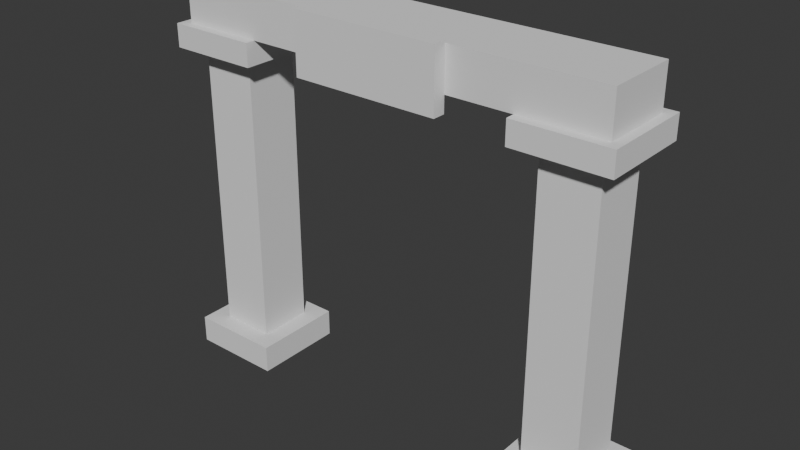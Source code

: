 # Source: Woodland_Arch_Final.blend  (saved by Blender 4.2.67; exported with 4.5.12 LTS)
import bpy
from mathutils import Matrix  # noqa: F401  (used for matrix-valued properties, if any)

bpy.ops.wm.read_factory_settings(use_empty=True)
scene = bpy.context.scene
scene.name = 'Scene'

# ---- collections
col_collection = bpy.data.collections.new('Collection'); scene.collection.children.link(col_collection)
col_miliastra_boxes = bpy.data.collections.new('Miliastra Boxes'); scene.collection.children.link(col_miliastra_boxes)

# ---- world
world_world = bpy.data.worlds.new('World'); scene.world = world_world
world_world.use_nodes = True; world_world.node_tree.nodes.clear()
_N = world_world.node_tree.nodes; _L = world_world.node_tree.links
n0 = _N.new('ShaderNodeOutputWorld'); n0.name = 'World Output'; n0.location = (300, 300)
n1 = _N.new('ShaderNodeBackground'); n1.name = 'Background'; n1.location = (10, 300)
n1.inputs[0].default_value = (0.05088, 0.05088, 0.05088, 1.0)
_L.new(n1.outputs[0], n0.inputs[0])
n0.is_active_output = True
world_world.color = (0.05088, 0.05088, 0.05088)
world_world.sun_shadow_jitter_overblur = 0.0

# ---- meshes
me_cube_001 = bpy.data.meshes.new('Cube.001')
me_cube_001.from_pydata([(-0.5, -0.5, -0.5), (-0.5, -0.5, 0.5), (-0.5, 0.5, -0.5), (-0.5, 0.5, 0.5), (0.5, -0.5, -0.5), (0.5, -0.5, 0.5), (0.5, 0.5, -0.5), (0.5, 0.5, 0.5)], [], [(0, 1, 3, 2), (2, 3, 7, 6), (6, 7, 5, 4), (4, 5, 1, 0), (2, 6, 4, 0), (7, 3, 1, 5)])
_uv = me_cube_001.uv_layers.new(name='UVMap')
_uv.uv.foreach_set('vector', [0.375, 0.0, 0.625, 0.0, 0.625, 0.25, 0.375, 0.25, 0.375, 0.25, 0.625, 0.25, 0.625, 0.5, 0.375, 0.5, 0.375, 0.5, 0.625, 0.5, 0.625, 0.75, 0.375, 0.75, 0.375, 0.75, 0.625, 0.75, 0.625, 1.0, 0.375, 1.0, 0.125, 0.5, 0.375, 0.5, 0.375, 0.75, 0.125, 0.75, 0.625, 0.5, 0.875, 0.5, 0.875, 0.75, 0.625, 0.75])
me_cube_001.update()
me_cube_002 = bpy.data.meshes.new('Cube.002')
me_cube_002.from_pydata([(-0.5, -0.5, -0.5), (-0.5, -0.5, 0.5), (-0.5, 0.5, -0.5), (-0.5, 0.5, 0.5), (0.5, -0.5, -0.5), (0.5, -0.5, 0.5), (0.5, 0.5, -0.5), (0.5, 0.5, 0.5)], [], [(0, 1, 3, 2), (2, 3, 7, 6), (6, 7, 5, 4), (4, 5, 1, 0), (2, 6, 4, 0), (7, 3, 1, 5)])
_uv = me_cube_002.uv_layers.new(name='UVMap')
_uv.uv.foreach_set('vector', [0.375, 0.0, 0.625, 0.0, 0.625, 0.25, 0.375, 0.25, 0.375, 0.25, 0.625, 0.25, 0.625, 0.5, 0.375, 0.5, 0.375, 0.5, 0.625, 0.5, 0.625, 0.75, 0.375, 0.75, 0.375, 0.75, 0.625, 0.75, 0.625, 1.0, 0.375, 1.0, 0.125, 0.5, 0.375, 0.5, 0.375, 0.75, 0.125, 0.75, 0.625, 0.5, 0.875, 0.5, 0.875, 0.75, 0.625, 0.75])
me_cube_002.update()
me_cube_003 = bpy.data.meshes.new('Cube.003')
me_cube_003.from_pydata([(-0.5, -0.5, -0.5), (-0.5, -0.5, 0.5), (-0.5, 0.5, -0.5), (-0.5, 0.5, 0.5), (0.5, -0.5, -0.5), (0.5, -0.5, 0.5), (0.5, 0.5, -0.5), (0.5, 0.5, 0.5)], [], [(0, 1, 3, 2), (2, 3, 7, 6), (6, 7, 5, 4), (4, 5, 1, 0), (2, 6, 4, 0), (7, 3, 1, 5)])
_uv = me_cube_003.uv_layers.new(name='UVMap')
_uv.uv.foreach_set('vector', [0.375, 0.0, 0.625, 0.0, 0.625, 0.25, 0.375, 0.25, 0.375, 0.25, 0.625, 0.25, 0.625, 0.5, 0.375, 0.5, 0.375, 0.5, 0.625, 0.5, 0.625, 0.75, 0.375, 0.75, 0.375, 0.75, 0.625, 0.75, 0.625, 1.0, 0.375, 1.0, 0.125, 0.5, 0.375, 0.5, 0.375, 0.75, 0.125, 0.75, 0.625, 0.5, 0.875, 0.5, 0.875, 0.75, 0.625, 0.75])
me_cube_003.update()
me_cube_004 = bpy.data.meshes.new('Cube.004')
me_cube_004.from_pydata([(-0.5, -0.5, -0.5), (-0.5, -0.5, 0.5), (-0.5, 0.5, -0.5), (-0.5, 0.5, 0.5), (0.5, -0.5, -0.5), (0.5, -0.5, 0.5), (0.5, 0.5, -0.5), (0.5, 0.5, 0.5)], [], [(0, 1, 3, 2), (2, 3, 7, 6), (6, 7, 5, 4), (4, 5, 1, 0), (2, 6, 4, 0), (7, 3, 1, 5)])
_uv = me_cube_004.uv_layers.new(name='UVMap')
_uv.uv.foreach_set('vector', [0.375, 0.0, 0.625, 0.0, 0.625, 0.25, 0.375, 0.25, 0.375, 0.25, 0.625, 0.25, 0.625, 0.5, 0.375, 0.5, 0.375, 0.5, 0.625, 0.5, 0.625, 0.75, 0.375, 0.75, 0.375, 0.75, 0.625, 0.75, 0.625, 1.0, 0.375, 1.0, 0.125, 0.5, 0.375, 0.5, 0.375, 0.75, 0.125, 0.75, 0.625, 0.5, 0.875, 0.5, 0.875, 0.75, 0.625, 0.75])
me_cube_004.update()
me_cube_005 = bpy.data.meshes.new('Cube.005')
me_cube_005.from_pydata([(-0.5, -0.5, -0.5), (-0.5, -0.5, 0.5), (-0.5, 0.5, -0.5), (-0.5, 0.5, 0.5), (0.5, -0.5, -0.5), (0.5, -0.5, 0.5), (0.5, 0.5, -0.5), (0.5, 0.5, 0.5)], [], [(0, 1, 3, 2), (2, 3, 7, 6), (6, 7, 5, 4), (4, 5, 1, 0), (2, 6, 4, 0), (7, 3, 1, 5)])
_uv = me_cube_005.uv_layers.new(name='UVMap')
_uv.uv.foreach_set('vector', [0.375, 0.0, 0.625, 0.0, 0.625, 0.25, 0.375, 0.25, 0.375, 0.25, 0.625, 0.25, 0.625, 0.5, 0.375, 0.5, 0.375, 0.5, 0.625, 0.5, 0.625, 0.75, 0.375, 0.75, 0.375, 0.75, 0.625, 0.75, 0.625, 1.0, 0.375, 1.0, 0.125, 0.5, 0.375, 0.5, 0.375, 0.75, 0.125, 0.75, 0.625, 0.5, 0.875, 0.5, 0.875, 0.75, 0.625, 0.75])
me_cube_005.update()
me_cube_006 = bpy.data.meshes.new('Cube.006')
me_cube_006.from_pydata([(-0.5, -0.5, -0.5), (-0.5, -0.5, 0.5), (-0.5, 0.5, -0.5), (-0.5, 0.5, 0.5), (0.5, -0.5, -0.5), (0.5, -0.5, 0.5), (0.5, 0.5, -0.5), (0.5, 0.5, 0.5)], [], [(0, 1, 3, 2), (2, 3, 7, 6), (6, 7, 5, 4), (4, 5, 1, 0), (2, 6, 4, 0), (7, 3, 1, 5)])
_uv = me_cube_006.uv_layers.new(name='UVMap')
_uv.uv.foreach_set('vector', [0.375, 0.0, 0.625, 0.0, 0.625, 0.25, 0.375, 0.25, 0.375, 0.25, 0.625, 0.25, 0.625, 0.5, 0.375, 0.5, 0.375, 0.5, 0.625, 0.5, 0.625, 0.75, 0.375, 0.75, 0.375, 0.75, 0.625, 0.75, 0.625, 1.0, 0.375, 1.0, 0.125, 0.5, 0.375, 0.5, 0.375, 0.75, 0.125, 0.75, 0.625, 0.5, 0.875, 0.5, 0.875, 0.75, 0.625, 0.75])
me_cube_006.update()
me_cube_007 = bpy.data.meshes.new('Cube.007')
me_cube_007.from_pydata([(-0.5, -0.5, -0.5), (-0.5, -0.5, 0.5), (-0.5, 0.5, -0.5), (-0.5, 0.5, 0.5), (0.5, -0.5, -0.5), (0.5, -0.5, 0.5), (0.5, 0.5, -0.5), (0.5, 0.5, 0.5)], [], [(0, 1, 3, 2), (2, 3, 7, 6), (6, 7, 5, 4), (4, 5, 1, 0), (2, 6, 4, 0), (7, 3, 1, 5)])
_uv = me_cube_007.uv_layers.new(name='UVMap')
_uv.uv.foreach_set('vector', [0.375, 0.0, 0.625, 0.0, 0.625, 0.25, 0.375, 0.25, 0.375, 0.25, 0.625, 0.25, 0.625, 0.5, 0.375, 0.5, 0.375, 0.5, 0.625, 0.5, 0.625, 0.75, 0.375, 0.75, 0.375, 0.75, 0.625, 0.75, 0.625, 1.0, 0.375, 1.0, 0.125, 0.5, 0.375, 0.5, 0.375, 0.75, 0.125, 0.75, 0.625, 0.5, 0.875, 0.5, 0.875, 0.75, 0.625, 0.75])
me_cube_007.update()
me_cube_008 = bpy.data.meshes.new('Cube.008')
me_cube_008.from_pydata([(-0.5, -0.5, -0.5), (-0.5, -0.5, 0.5), (-0.5, 0.5, -0.5), (-0.5, 0.5, 0.5), (0.5, -0.5, -0.5), (0.5, -0.5, 0.5), (0.5, 0.5, -0.5), (0.5, 0.5, 0.5)], [], [(0, 1, 3, 2), (2, 3, 7, 6), (6, 7, 5, 4), (4, 5, 1, 0), (2, 6, 4, 0), (7, 3, 1, 5)])
_uv = me_cube_008.uv_layers.new(name='UVMap')
_uv.uv.foreach_set('vector', [0.375, 0.0, 0.625, 0.0, 0.625, 0.25, 0.375, 0.25, 0.375, 0.25, 0.625, 0.25, 0.625, 0.5, 0.375, 0.5, 0.375, 0.5, 0.625, 0.5, 0.625, 0.75, 0.375, 0.75, 0.375, 0.75, 0.625, 0.75, 0.625, 1.0, 0.375, 1.0, 0.125, 0.5, 0.375, 0.5, 0.375, 0.75, 0.125, 0.75, 0.625, 0.5, 0.875, 0.5, 0.875, 0.75, 0.625, 0.75])
me_cube_008.update()

# ---- objects
ob_ep09_foot_l = bpy.data.objects.new('EP09_Foot_L', me_cube_001)
ob_ep09_foot_r = bpy.data.objects.new('EP09_Foot_R', me_cube_002)
ob_ep09_post_l = bpy.data.objects.new('EP09_Post_L', me_cube_003)
ob_ep09_post_r = bpy.data.objects.new('EP09_Post_R', me_cube_004)
ob_ep09_cap_l = bpy.data.objects.new('EP09_Cap_L', me_cube_005)
ob_ep09_cap_r = bpy.data.objects.new('EP09_Cap_R', me_cube_006)
ob_ep09_beam = bpy.data.objects.new('EP09_Beam', me_cube_007)
ob_ep09_plaque = bpy.data.objects.new('EP09_Plaque', me_cube_008)

# ---- transforms, parenting, visibility, modifiers, constraints
ob_ep09_foot_l.location = (-2.0, 0.0, 0.15)
ob_ep09_foot_l.scale = (1.0, 1.0, 0.3)
ob_ep09_foot_l.color = (0.68, 0.55, 0.36, 1.0)
ob_ep09_foot_r.location = (2.0, 0.0, 0.15)
ob_ep09_foot_r.scale = (1.0, 1.0, 0.3)
ob_ep09_foot_r.color = (0.68, 0.55, 0.36, 1.0)
ob_ep09_post_l.location = (-2.0, 0.0, 1.9)
ob_ep09_post_l.scale = (0.6, 0.6, 3.2)
ob_ep09_post_l.color = (0.22, 0.46, 0.42, 1.0)
ob_ep09_post_r.location = (2.0, 0.0, 1.9)
ob_ep09_post_r.scale = (0.6, 0.6, 3.2)
ob_ep09_post_r.color = (0.22, 0.46, 0.42, 1.0)
ob_ep09_cap_l.location = (-2.0, 0.0, 3.625)
ob_ep09_cap_l.scale = (1.0, 1.0, 0.25)
ob_ep09_cap_l.color = (0.68, 0.55, 0.36, 1.0)
ob_ep09_cap_r.location = (2.0, 0.0, 3.625)
ob_ep09_cap_r.scale = (1.0, 1.0, 0.25)
ob_ep09_cap_r.color = (0.68, 0.55, 0.36, 1.0)
ob_ep09_beam.location = (0.0, 0.0, 3.975)
ob_ep09_beam.scale = (4.8, 0.8, 0.45)
ob_ep09_beam.color = (0.87, 0.81, 0.66, 1.0)
ob_ep09_plaque.location = (0.0, -0.47, 3.9)
ob_ep09_plaque.scale = (1.6, 0.14, 0.65)
ob_ep09_plaque.color = (0.75, 0.36, 0.27, 1.0)

# ---- collection membership
col_miliastra_boxes.objects.link(ob_ep09_foot_l)
col_miliastra_boxes.objects.link(ob_ep09_foot_r)
col_miliastra_boxes.objects.link(ob_ep09_post_l)
col_miliastra_boxes.objects.link(ob_ep09_post_r)
col_miliastra_boxes.objects.link(ob_ep09_cap_l)
col_miliastra_boxes.objects.link(ob_ep09_cap_r)
col_miliastra_boxes.objects.link(ob_ep09_beam)
col_miliastra_boxes.objects.link(ob_ep09_plaque)

# ---- scene / render settings (as saved in the file)
scene.frame_start = 1; scene.frame_end = 250; scene.frame_set(1)
scene.render.engine = 'BLENDER_EEVEE_NEXT'
bpy.context.view_layer.update()

# ---- added for rendering (the .blend has no active camera and no usable light): camera, sun
cam_auto = bpy.data.cameras.new('AutoCamera')
cam_auto.lens = 50.0
cam_auto.sensor_width = 36.0
cam_auto.clip_end = 1000.0
ob_auto_camera = bpy.data.objects.new('AutoCamera', cam_auto)
scene.collection.objects.link(ob_auto_camera)
ob_auto_camera.location = (6.13252, -7.37902, 7.01851)
ob_auto_camera.rotation_euler = (1.09748, -7.21219e-08, 0.694738)
scene.camera = ob_auto_camera
light_auto_sun = bpy.data.lights.new('AutoSun', 'SUN')
light_auto_sun.energy = 3.0
light_auto_sun.angle = 0.0523599
ob_auto_sun = bpy.data.objects.new('AutoSun', light_auto_sun)
scene.collection.objects.link(ob_auto_sun)
ob_auto_sun.rotation_euler = (0.872665, 0.174533, 0.523599)
bpy.context.view_layer.update()
